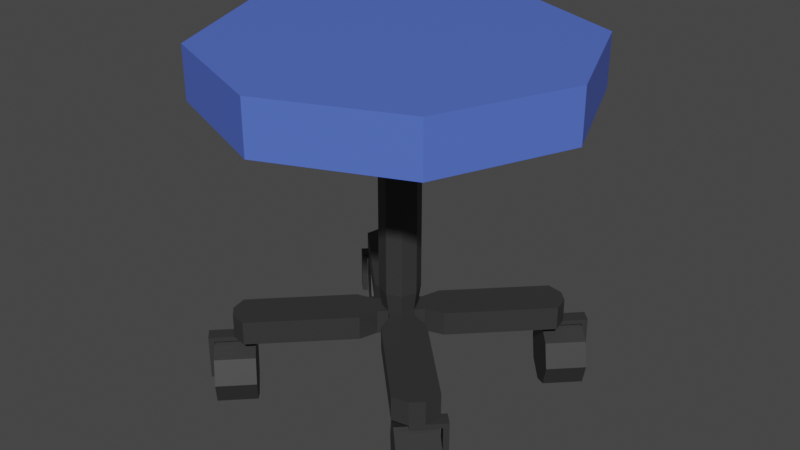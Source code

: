 # Source: stool.blend  (saved by Blender 2.93.21; exported with 4.5.12 LTS)
import bpy
from mathutils import Matrix  # noqa: F401  (used for matrix-valued properties, if any)

bpy.ops.wm.read_factory_settings(use_empty=True)
scene = bpy.context.scene
scene.name = 'Scene'

# ---- collections
col_collection = bpy.data.collections.new('Collection'); scene.collection.children.link(col_collection)

# ---- materials (node trees are filled in below, after node groups)
mat_material_001 = bpy.data.materials.new('Material.001')
mat_material_001.use_transparent_shadow = False
mat_material = bpy.data.materials.new('Material')
mat_material.alpha_threshold = 0.0
mat_material.use_transparent_shadow = False
mat_material.line_color = (0.0, 0.0, 0.0, 1.0)

# ---- material node trees
mat_material_001.use_nodes = True; mat_material_001.node_tree.nodes.clear()
_N = mat_material_001.node_tree.nodes; _L = mat_material_001.node_tree.links
n0 = _N.new('ShaderNodeBsdfPrincipled'); n0.name = 'Principled BSDF'; n0.location = (10, 300)
n0.distribution = 'GGX'
n0.subsurface_method = 'BURLEY'
n0.inputs[0].default_value = (0.0331, 0.0331, 0.0331, 1.0)
n0.inputs[3].default_value = 1.45
n0.inputs[27].default_value = (0.0, 0.0, 0.0, 1.0)
n0.inputs[28].default_value = 1.0
n1 = _N.new('ShaderNodeOutputMaterial'); n1.name = 'Material Output'; n1.location = (300, 300)
_L.new(n0.outputs[0], n1.inputs[0])
n1.is_active_output = True
mat_material.use_nodes = True; mat_material.node_tree.nodes.clear()
_N = mat_material.node_tree.nodes; _L = mat_material.node_tree.links
n0 = _N.new('ShaderNodeOutputMaterial'); n0.name = 'Material Output'; n0.location = (300, 300)
n1 = _N.new('ShaderNodeBsdfPrincipled'); n1.name = 'Principled BSDF'; n1.location = (10, 300)
n1.distribution = 'GGX'
n1.subsurface_method = 'BURLEY'
n1.inputs[0].default_value = (0.08605, 0.1555, 0.6738, 1.0)
n1.inputs[2].default_value = 0.4
n1.inputs[3].default_value = 1.45
n1.inputs[27].default_value = (0.0, 0.0, 0.0, 1.0)
n1.inputs[28].default_value = 1.0
_L.new(n1.outputs[0], n0.inputs[0])
n0.is_active_output = True

# ---- world
world_world = bpy.data.worlds.new('World'); scene.world = world_world
world_world.use_nodes = True; world_world.node_tree.nodes.clear()
_N = world_world.node_tree.nodes; _L = world_world.node_tree.links
n0 = _N.new('ShaderNodeOutputWorld'); n0.name = 'World Output'; n0.location = (300, 300)
n1 = _N.new('ShaderNodeBackground'); n1.name = 'Background'; n1.location = (10, 300)
n1.inputs[0].default_value = (0.05088, 0.05088, 0.05088, 1.0)
_L.new(n1.outputs[0], n0.inputs[0])
n0.is_active_output = True
world_world.color = (0.05088, 0.05088, 0.05088)
world_world.use_sun_shadow = False
world_world.sun_shadow_jitter_overblur = 0.0

# ---- meshes
me_cylinder = bpy.data.meshes.new('Cylinder')
me_cylinder.from_pydata([(0.0, 1.0, -5.092), (0.0, 1.0, 5.019), (0.7071, 0.7071, -5.092), (0.7071, 0.7071, 5.019), (1.0, -4.371e-08, -5.092), (1.0, -4.371e-08, 5.019), (0.7071, -0.7071, -5.092), (0.7071, -0.7071, 5.019), (-8.742e-08, -1.0, -5.092), (-8.742e-08, -1.0, 5.019), (-0.7071, -0.7071, -5.092), (-0.7071, -0.7071, 5.019), (-1.0, 1.192e-08, -5.092), (-1.0, 1.192e-08, 5.019), (-0.7071, 0.7071, -5.092), (-0.7071, 0.7071, 5.019), (-9.224e-08, 0.7933, -6.434), (0.5609, 0.5609, -6.434), (0.7933, -4.016e-08, -6.434), (0.5609, -0.5609, -6.434), (-1.616e-07, -0.7933, -6.434), (-0.5609, -0.5609, -6.434), (-0.7933, 3.975e-09, -6.434), (-0.5609, 0.5609, -6.434)], [], [(0, 1, 3, 2), (2, 3, 5, 4), (4, 5, 7, 6), (6, 7, 9, 8), (8, 9, 11, 10), (10, 11, 13, 12), (3, 1, 15, 13, 11, 9, 7, 5), (12, 13, 15, 14), (14, 15, 1, 0), (4, 6, 19, 18), (16, 17, 18, 19, 20, 21, 22, 23), (10, 12, 22, 21), (6, 8, 20, 19), (12, 14, 23, 22), (2, 4, 18, 17), (8, 10, 21, 20), (14, 0, 16, 23), (0, 2, 17, 16)])
_uv = me_cylinder.uv_layers.new(name='UVMap')
_uv.uv.foreach_set('vector', [1.0, 0.5, 1.0, 1.0, 0.875, 1.0, 0.875, 0.5, 0.875, 0.5, 0.875, 1.0, 0.75, 1.0, 0.75, 0.5, 0.75, 0.5, 0.75, 1.0, 0.625, 1.0, 0.625, 0.5, 0.625, 0.5, 0.625, 1.0, 0.5, 1.0, 0.5, 0.5, 0.5, 0.5, 0.5, 1.0, 0.375, 1.0, 0.375, 0.5, 0.375, 0.5, 0.375, 1.0, 0.25, 1.0, 0.25, 0.5, 0.4197, 0.4197, 0.25, 0.49, 0.08029, 0.4197, 0.01, 0.25, 0.08029, 0.08029, 0.25, 0.01, 0.4197, 0.08029, 0.49, 0.25, 0.25, 0.5, 0.25, 1.0, 0.125, 1.0, 0.125, 0.5, 0.125, 0.5, 0.125, 1.0, 0.0, 1.0, 0.0, 0.5, 0.75, 0.5, 0.625, 0.5, 0.625, 0.5, 0.75, 0.5, 0.75, 0.49, 0.9197, 0.4197, 0.99, 0.25, 0.9197, 0.08029, 0.75, 0.01, 0.5803, 0.08029, 0.51, 0.25, 0.5803, 0.4197, 0.375, 0.5, 0.25, 0.5, 0.25, 0.5, 0.375, 0.5, 0.625, 0.5, 0.5, 0.5, 0.5, 0.5, 0.625, 0.5, 0.25, 0.5, 0.125, 0.5, 0.125, 0.5, 0.25, 0.5, 0.875, 0.5, 0.75, 0.5, 0.75, 0.5, 0.875, 0.5, 0.5, 0.5, 0.375, 0.5, 0.375, 0.5, 0.5, 0.5, 0.125, 0.5, 0.0, 0.5, 0.0, 0.5, 0.125, 0.5, 1.0, 0.5, 0.875, 0.5, 0.875, 0.5, 1.0, 0.5])
me_cylinder.materials.append(mat_material_001)
me_cylinder.use_remesh_fix_poles = True
me_cylinder.use_remesh_preserve_attributes = False
me_cylinder.update()
me_cube_001 = bpy.data.meshes.new('Cube.001')
me_cube_001.from_pydata([(-0.5653, -0.7969, -1.0), (-0.5653, -0.7969, 1.0), (-1.0, 1.0, -1.0), (-1.0, 1.0, 1.0), (0.5653, -0.7969, -1.0), (0.5653, -0.7969, 1.0), (1.0, 1.0, -1.0), (1.0, 1.0, 1.0), (-1.0, -0.5499, -1.0), (-1.0, -0.5499, 1.0), (1.0, -0.5499, -1.0), (1.0, -0.5499, 1.0), (-0.5653, -1.192, -1.0), (-0.5653, -1.192, 1.0), (0.5653, -1.192, 1.0), (0.5653, -1.192, -1.0), (0.3333, 1.134, -1.0), (-0.3333, 1.134, -1.0), (-0.3333, 1.134, 1.0), (0.3333, 1.134, 1.0), (-0.1884, -0.7969, -1.0), (0.1884, -0.7969, -1.0), (0.1884, -0.7969, 1.0), (-0.1884, -0.7969, 1.0), (-0.3333, -0.5499, 1.0), (0.3333, -0.5499, 1.0), (0.3333, -0.5499, -1.0), (-0.3333, -0.5499, -1.0), (-0.1884, -1.192, -1.0), (0.1884, -1.192, -1.0), (0.1884, -1.192, 1.0), (-0.1884, -1.192, 1.0), (-1.0, 0.869, 1.0), (1.0, 0.869, -1.0), (-1.0, 0.869, -1.0), (1.0, 0.869, 1.0), (-0.3333, 0.9918, -1.0), (0.3333, 0.9918, -1.0), (0.3333, 0.9918, 1.0), (-0.3333, 0.9918, 1.0), (0.3333, 1.408, -1.396), (-0.3333, 1.408, -1.396), (-0.3333, 0.9918, -1.396), (0.3333, 0.9918, -1.396), (0.3333, 1.486, -1.0), (-0.3333, 1.486, -1.0), (0.3333, 1.486, -1.396), (-0.3333, 1.486, -1.396), (0.3333, 1.408, -4.704), (-0.3333, 1.408, -4.704), (0.3333, 1.486, -4.704), (-0.3333, 1.486, -4.704)], [], [(34, 32, 3, 2), (16, 19, 7, 6), (10, 11, 5, 4), (23, 1, 13, 31), (26, 10, 4, 21), (24, 9, 1, 23), (39, 32, 9, 24), (37, 33, 10, 26), (33, 35, 11, 10), (0, 1, 9, 8), (28, 31, 13, 12), (4, 5, 14, 15), (1, 0, 12, 13), (21, 4, 15, 29), (0, 20, 28, 12), (20, 21, 29, 28), (15, 14, 30, 29), (29, 30, 31, 28), (34, 36, 27, 8), (36, 37, 26, 27), (35, 38, 25, 11), (38, 39, 24, 25), (11, 25, 22, 5), (25, 24, 23, 22), (8, 27, 20, 0), (27, 26, 21, 20), (5, 22, 30, 14), (22, 23, 31, 30), (2, 3, 18, 17), (17, 18, 19, 16), (19, 18, 39, 38), (7, 19, 38, 35), (17, 16, 44, 45), (2, 17, 36, 34), (6, 7, 35, 33), (16, 6, 33, 37), (18, 3, 32, 39), (8, 9, 32, 34), (41, 40, 43, 42), (16, 37, 43, 40), (37, 36, 42, 43), (36, 17, 41, 42), (45, 44, 46, 47), (16, 40, 46, 44), (41, 47, 51, 49), (41, 17, 45, 47), (48, 49, 51, 50), (40, 41, 49, 48), (47, 46, 50, 51), (46, 40, 48, 50)])
_uv = me_cube_001.uv_layers.new(name='UVMap')
_uv.uv.foreach_set('vector', [0.375, 0.2394, 0.625, 0.2394, 0.625, 0.25, 0.375, 0.25, 0.375, 0.4167, 0.625, 0.4167, 0.625, 0.5, 0.375, 0.5, 0.375, 0.625, 0.625, 0.625, 0.625, 0.75, 0.375, 0.75, 0.7917, 0.75, 0.875, 0.75, 0.875, 0.75, 0.7917, 0.75, 0.2917, 0.625, 0.375, 0.625, 0.375, 0.75, 0.2917, 0.75, 0.7917, 0.625, 0.875, 0.625, 0.875, 0.75, 0.7917, 0.75, 0.7917, 0.5106, 0.875, 0.5106, 0.875, 0.625, 0.7917, 0.625, 0.2917, 0.5106, 0.375, 0.5106, 0.375, 0.625, 0.2917, 0.625, 0.375, 0.5106, 0.625, 0.5106, 0.625, 0.625, 0.375, 0.625, 0.375, 0.0, 0.625, 0.0, 0.625, 0.125, 0.375, 0.125, 0.375, 0.9167, 0.625, 0.9167, 0.625, 1.0, 0.375, 1.0, 0.375, 0.75, 0.625, 0.75, 0.625, 0.75, 0.375, 0.75, 0.625, 0.0, 0.375, 0.0, 0.375, 0.0, 0.625, 0.0, 0.2917, 0.75, 0.375, 0.75, 0.375, 0.75, 0.2917, 0.75, 0.125, 0.75, 0.2083, 0.75, 0.2083, 0.75, 0.125, 0.75, 0.2083, 0.75, 0.2917, 0.75, 0.2917, 0.75, 0.2083, 0.75, 0.375, 0.75, 0.625, 0.75, 0.625, 0.8333, 0.375, 0.8333, 0.375, 0.8333, 0.625, 0.8333, 0.625, 0.9167, 0.375, 0.9167, 0.125, 0.5106, 0.2083, 0.5106, 0.2083, 0.625, 0.125, 0.625, 0.2083, 0.5106, 0.2917, 0.5106, 0.2917, 0.625, 0.2083, 0.625, 0.625, 0.5106, 0.7083, 0.5106, 0.7083, 0.625, 0.625, 0.625, 0.7083, 0.5106, 0.7917, 0.5106, 0.7917, 0.625, 0.7083, 0.625, 0.625, 0.625, 0.7083, 0.625, 0.7083, 0.75, 0.625, 0.75, 0.7083, 0.625, 0.7917, 0.625, 0.7917, 0.75, 0.7083, 0.75, 0.125, 0.625, 0.2083, 0.625, 0.2083, 0.75, 0.125, 0.75, 0.2083, 0.625, 0.2917, 0.625, 0.2917, 0.75, 0.2083, 0.75, 0.625, 0.75, 0.7083, 0.75, 0.7083, 0.75, 0.625, 0.75, 0.7083, 0.75, 0.7917, 0.75, 0.7917, 0.75, 0.7083, 0.75, 0.375, 0.25, 0.625, 0.25, 0.625, 0.3333, 0.375, 0.3333, 0.375, 0.3333, 0.625, 0.3333, 0.625, 0.4167, 0.375, 0.4167, 0.7083, 0.5, 0.7917, 0.5, 0.7917, 0.5106, 0.7083, 0.5106, 0.625, 0.5, 0.7083, 0.5, 0.7083, 0.5106, 0.625, 0.5106, 0.375, 0.3333, 0.375, 0.4167, 0.375, 0.4167, 0.375, 0.3333, 0.125, 0.5, 0.2083, 0.5, 0.2083, 0.5106, 0.125, 0.5106, 0.375, 0.5, 0.625, 0.5, 0.625, 0.5106, 0.375, 0.5106, 0.2917, 0.5, 0.375, 0.5, 0.375, 0.5106, 0.2917, 0.5106, 0.7917, 0.5, 0.875, 0.5, 0.875, 0.5106, 0.7917, 0.5106, 0.375, 0.125, 0.625, 0.125, 0.625, 0.2394, 0.375, 0.2394, 0.2083, 0.5, 0.2917, 0.5, 0.2917, 0.5106, 0.2083, 0.5106, 0.2917, 0.5, 0.2917, 0.5106, 0.2917, 0.5106, 0.2917, 0.5, 0.2917, 0.5106, 0.2083, 0.5106, 0.2083, 0.5106, 0.2917, 0.5106, 0.2083, 0.5106, 0.2083, 0.5, 0.2083, 0.5, 0.2083, 0.5106, 0.375, 0.3333, 0.375, 0.4167, 0.375, 0.4167, 0.375, 0.3333, 0.2917, 0.5, 0.2917, 0.5, 0.2917, 0.5, 0.2917, 0.5, 0.2083, 0.5, 0.2083, 0.5, 0.2083, 0.5, 0.2083, 0.5, 0.2083, 0.5, 0.2083, 0.5, 0.2083, 0.5, 0.2083, 0.5, 0.2917, 0.5, 0.2083, 0.5, 0.2083, 0.5, 0.2917, 0.5, 0.2917, 0.5, 0.2083, 0.5, 0.2083, 0.5, 0.2917, 0.5, 0.375, 0.3333, 0.375, 0.4167, 0.375, 0.4167, 0.375, 0.3333, 0.2917, 0.5, 0.2917, 0.5, 0.2917, 0.5, 0.2917, 0.5])
me_cube_001.materials.append(mat_material_001)
me_cube_001.use_remesh_fix_poles = True
me_cube_001.use_remesh_preserve_attributes = False
me_cube_001.update()
me_cylinder_001 = bpy.data.meshes.new('Cylinder.001')
me_cylinder_001.from_pydata([(0.0, 1.0, -1.0), (0.0, 1.0, 1.0), (0.7071, 0.7071, -1.0), (0.7071, 0.7071, 1.0), (1.0, -4.371e-08, -1.0), (1.0, -4.371e-08, 1.0), (0.7071, -0.7071, -1.0), (0.7071, -0.7071, 1.0), (-8.742e-08, -1.0, -1.0), (-8.742e-08, -1.0, 1.0), (-0.7071, -0.7071, -1.0), (-0.7071, -0.7071, 1.0), (-1.0, 1.192e-08, -1.0), (-1.0, 1.192e-08, 1.0), (-0.7071, 0.7071, -1.0), (-0.7071, 0.7071, 1.0)], [], [(0, 1, 3, 2), (2, 3, 5, 4), (4, 5, 7, 6), (6, 7, 9, 8), (8, 9, 11, 10), (10, 11, 13, 12), (3, 1, 15, 13, 11, 9, 7, 5), (12, 13, 15, 14), (14, 15, 1, 0), (0, 2, 4, 6, 8, 10, 12, 14)])
_uv = me_cylinder_001.uv_layers.new(name='UVMap')
_uv.uv.foreach_set('vector', [1.0, 0.5, 1.0, 1.0, 0.875, 1.0, 0.875, 0.5, 0.875, 0.5, 0.875, 1.0, 0.75, 1.0, 0.75, 0.5, 0.75, 0.5, 0.75, 1.0, 0.625, 1.0, 0.625, 0.5, 0.625, 0.5, 0.625, 1.0, 0.5, 1.0, 0.5, 0.5, 0.5, 0.5, 0.5, 1.0, 0.375, 1.0, 0.375, 0.5, 0.375, 0.5, 0.375, 1.0, 0.25, 1.0, 0.25, 0.5, 0.4197, 0.4197, 0.25, 0.49, 0.08029, 0.4197, 0.01, 0.25, 0.08029, 0.08029, 0.25, 0.01, 0.4197, 0.08029, 0.49, 0.25, 0.25, 0.5, 0.25, 1.0, 0.125, 1.0, 0.125, 0.5, 0.125, 0.5, 0.125, 1.0, 0.0, 1.0, 0.0, 0.5, 0.75, 0.49, 0.9197, 0.4197, 0.99, 0.25, 0.9197, 0.08029, 0.75, 0.01, 0.5803, 0.08029, 0.51, 0.25, 0.5803, 0.4197])
me_cylinder_001.materials.append(mat_material_001)
me_cylinder_001.use_remesh_fix_poles = True
me_cylinder_001.use_remesh_preserve_attributes = False
me_cylinder_001.update()
me_cube_002 = bpy.data.meshes.new('Cube.002')
me_cube_002.from_pydata([(-0.5653, -0.7969, -1.0), (-0.5653, -0.7969, 1.0), (-1.0, 1.0, -1.0), (-1.0, 1.0, 1.0), (0.5653, -0.7969, -1.0), (0.5653, -0.7969, 1.0), (1.0, 1.0, -1.0), (1.0, 1.0, 1.0), (-1.0, -0.5499, -1.0), (-1.0, -0.5499, 1.0), (1.0, -0.5499, -1.0), (1.0, -0.5499, 1.0), (-0.5653, -1.192, -1.0), (-0.5653, -1.192, 1.0), (0.5653, -1.192, 1.0), (0.5653, -1.192, -1.0), (0.3333, 1.134, -1.0), (-0.3333, 1.134, -1.0), (-0.3333, 1.134, 1.0), (0.3333, 1.134, 1.0), (-0.1884, -0.7969, -1.0), (0.1884, -0.7969, -1.0), (0.1884, -0.7969, 1.0), (-0.1884, -0.7969, 1.0), (-0.3333, -0.5499, 1.0), (0.3333, -0.5499, 1.0), (0.3333, -0.5499, -1.0), (-0.3333, -0.5499, -1.0), (-0.1884, -1.192, -1.0), (0.1884, -1.192, -1.0), (0.1884, -1.192, 1.0), (-0.1884, -1.192, 1.0), (-1.0, 0.869, 1.0), (1.0, 0.869, -1.0), (-1.0, 0.869, -1.0), (1.0, 0.869, 1.0), (-0.3333, 0.9918, -1.0), (0.3333, 0.9918, -1.0), (0.3333, 0.9918, 1.0), (-0.3333, 0.9918, 1.0), (0.3333, 1.408, -1.396), (-0.3333, 1.408, -1.396), (-0.3333, 0.9918, -1.396), (0.3333, 0.9918, -1.396), (0.3333, 1.486, -1.0), (-0.3333, 1.486, -1.0), (0.3333, 1.486, -1.396), (-0.3333, 1.486, -1.396), (0.3333, 1.408, -4.704), (-0.3333, 1.408, -4.704), (0.3333, 1.486, -4.704), (-0.3333, 1.486, -4.704)], [], [(34, 32, 3, 2), (16, 19, 7, 6), (10, 11, 5, 4), (23, 1, 13, 31), (26, 10, 4, 21), (24, 9, 1, 23), (39, 32, 9, 24), (37, 33, 10, 26), (33, 35, 11, 10), (0, 1, 9, 8), (28, 31, 13, 12), (4, 5, 14, 15), (1, 0, 12, 13), (21, 4, 15, 29), (0, 20, 28, 12), (20, 21, 29, 28), (15, 14, 30, 29), (29, 30, 31, 28), (34, 36, 27, 8), (36, 37, 26, 27), (35, 38, 25, 11), (38, 39, 24, 25), (11, 25, 22, 5), (25, 24, 23, 22), (8, 27, 20, 0), (27, 26, 21, 20), (5, 22, 30, 14), (22, 23, 31, 30), (2, 3, 18, 17), (17, 18, 19, 16), (19, 18, 39, 38), (7, 19, 38, 35), (17, 16, 44, 45), (2, 17, 36, 34), (6, 7, 35, 33), (16, 6, 33, 37), (18, 3, 32, 39), (8, 9, 32, 34), (41, 40, 43, 42), (16, 37, 43, 40), (37, 36, 42, 43), (36, 17, 41, 42), (45, 44, 46, 47), (16, 40, 46, 44), (41, 47, 51, 49), (41, 17, 45, 47), (48, 49, 51, 50), (40, 41, 49, 48), (47, 46, 50, 51), (46, 40, 48, 50)])
_uv = me_cube_002.uv_layers.new(name='UVMap')
_uv.uv.foreach_set('vector', [0.375, 0.2394, 0.625, 0.2394, 0.625, 0.25, 0.375, 0.25, 0.375, 0.4167, 0.625, 0.4167, 0.625, 0.5, 0.375, 0.5, 0.375, 0.625, 0.625, 0.625, 0.625, 0.75, 0.375, 0.75, 0.7917, 0.75, 0.875, 0.75, 0.875, 0.75, 0.7917, 0.75, 0.2917, 0.625, 0.375, 0.625, 0.375, 0.75, 0.2917, 0.75, 0.7917, 0.625, 0.875, 0.625, 0.875, 0.75, 0.7917, 0.75, 0.7917, 0.5106, 0.875, 0.5106, 0.875, 0.625, 0.7917, 0.625, 0.2917, 0.5106, 0.375, 0.5106, 0.375, 0.625, 0.2917, 0.625, 0.375, 0.5106, 0.625, 0.5106, 0.625, 0.625, 0.375, 0.625, 0.375, 0.0, 0.625, 0.0, 0.625, 0.125, 0.375, 0.125, 0.375, 0.9167, 0.625, 0.9167, 0.625, 1.0, 0.375, 1.0, 0.375, 0.75, 0.625, 0.75, 0.625, 0.75, 0.375, 0.75, 0.625, 0.0, 0.375, 0.0, 0.375, 0.0, 0.625, 0.0, 0.2917, 0.75, 0.375, 0.75, 0.375, 0.75, 0.2917, 0.75, 0.125, 0.75, 0.2083, 0.75, 0.2083, 0.75, 0.125, 0.75, 0.2083, 0.75, 0.2917, 0.75, 0.2917, 0.75, 0.2083, 0.75, 0.375, 0.75, 0.625, 0.75, 0.625, 0.8333, 0.375, 0.8333, 0.375, 0.8333, 0.625, 0.8333, 0.625, 0.9167, 0.375, 0.9167, 0.125, 0.5106, 0.2083, 0.5106, 0.2083, 0.625, 0.125, 0.625, 0.2083, 0.5106, 0.2917, 0.5106, 0.2917, 0.625, 0.2083, 0.625, 0.625, 0.5106, 0.7083, 0.5106, 0.7083, 0.625, 0.625, 0.625, 0.7083, 0.5106, 0.7917, 0.5106, 0.7917, 0.625, 0.7083, 0.625, 0.625, 0.625, 0.7083, 0.625, 0.7083, 0.75, 0.625, 0.75, 0.7083, 0.625, 0.7917, 0.625, 0.7917, 0.75, 0.7083, 0.75, 0.125, 0.625, 0.2083, 0.625, 0.2083, 0.75, 0.125, 0.75, 0.2083, 0.625, 0.2917, 0.625, 0.2917, 0.75, 0.2083, 0.75, 0.625, 0.75, 0.7083, 0.75, 0.7083, 0.75, 0.625, 0.75, 0.7083, 0.75, 0.7917, 0.75, 0.7917, 0.75, 0.7083, 0.75, 0.375, 0.25, 0.625, 0.25, 0.625, 0.3333, 0.375, 0.3333, 0.375, 0.3333, 0.625, 0.3333, 0.625, 0.4167, 0.375, 0.4167, 0.7083, 0.5, 0.7917, 0.5, 0.7917, 0.5106, 0.7083, 0.5106, 0.625, 0.5, 0.7083, 0.5, 0.7083, 0.5106, 0.625, 0.5106, 0.375, 0.3333, 0.375, 0.4167, 0.375, 0.4167, 0.375, 0.3333, 0.125, 0.5, 0.2083, 0.5, 0.2083, 0.5106, 0.125, 0.5106, 0.375, 0.5, 0.625, 0.5, 0.625, 0.5106, 0.375, 0.5106, 0.2917, 0.5, 0.375, 0.5, 0.375, 0.5106, 0.2917, 0.5106, 0.7917, 0.5, 0.875, 0.5, 0.875, 0.5106, 0.7917, 0.5106, 0.375, 0.125, 0.625, 0.125, 0.625, 0.2394, 0.375, 0.2394, 0.2083, 0.5, 0.2917, 0.5, 0.2917, 0.5106, 0.2083, 0.5106, 0.2917, 0.5, 0.2917, 0.5106, 0.2917, 0.5106, 0.2917, 0.5, 0.2917, 0.5106, 0.2083, 0.5106, 0.2083, 0.5106, 0.2917, 0.5106, 0.2083, 0.5106, 0.2083, 0.5, 0.2083, 0.5, 0.2083, 0.5106, 0.375, 0.3333, 0.375, 0.4167, 0.375, 0.4167, 0.375, 0.3333, 0.2917, 0.5, 0.2917, 0.5, 0.2917, 0.5, 0.2917, 0.5, 0.2083, 0.5, 0.2083, 0.5, 0.2083, 0.5, 0.2083, 0.5, 0.2083, 0.5, 0.2083, 0.5, 0.2083, 0.5, 0.2083, 0.5, 0.2917, 0.5, 0.2083, 0.5, 0.2083, 0.5, 0.2917, 0.5, 0.2917, 0.5, 0.2083, 0.5, 0.2083, 0.5, 0.2917, 0.5, 0.375, 0.3333, 0.375, 0.4167, 0.375, 0.4167, 0.375, 0.3333, 0.2917, 0.5, 0.2917, 0.5, 0.2917, 0.5, 0.2917, 0.5])
me_cube_002.materials.append(mat_material_001)
me_cube_002.use_remesh_fix_poles = True
me_cube_002.use_remesh_preserve_attributes = False
me_cube_002.update()
me_cylinder_002 = bpy.data.meshes.new('Cylinder.002')
me_cylinder_002.from_pydata([(0.0, 1.0, -1.0), (0.0, 1.0, 1.0), (0.7071, 0.7071, -1.0), (0.7071, 0.7071, 1.0), (1.0, -4.371e-08, -1.0), (1.0, -4.371e-08, 1.0), (0.7071, -0.7071, -1.0), (0.7071, -0.7071, 1.0), (-8.742e-08, -1.0, -1.0), (-8.742e-08, -1.0, 1.0), (-0.7071, -0.7071, -1.0), (-0.7071, -0.7071, 1.0), (-1.0, 1.192e-08, -1.0), (-1.0, 1.192e-08, 1.0), (-0.7071, 0.7071, -1.0), (-0.7071, 0.7071, 1.0)], [], [(0, 1, 3, 2), (2, 3, 5, 4), (4, 5, 7, 6), (6, 7, 9, 8), (8, 9, 11, 10), (10, 11, 13, 12), (3, 1, 15, 13, 11, 9, 7, 5), (12, 13, 15, 14), (14, 15, 1, 0), (0, 2, 4, 6, 8, 10, 12, 14)])
_uv = me_cylinder_002.uv_layers.new(name='UVMap')
_uv.uv.foreach_set('vector', [1.0, 0.5, 1.0, 1.0, 0.875, 1.0, 0.875, 0.5, 0.875, 0.5, 0.875, 1.0, 0.75, 1.0, 0.75, 0.5, 0.75, 0.5, 0.75, 1.0, 0.625, 1.0, 0.625, 0.5, 0.625, 0.5, 0.625, 1.0, 0.5, 1.0, 0.5, 0.5, 0.5, 0.5, 0.5, 1.0, 0.375, 1.0, 0.375, 0.5, 0.375, 0.5, 0.375, 1.0, 0.25, 1.0, 0.25, 0.5, 0.4197, 0.4197, 0.25, 0.49, 0.08029, 0.4197, 0.01, 0.25, 0.08029, 0.08029, 0.25, 0.01, 0.4197, 0.08029, 0.49, 0.25, 0.25, 0.5, 0.25, 1.0, 0.125, 1.0, 0.125, 0.5, 0.125, 0.5, 0.125, 1.0, 0.0, 1.0, 0.0, 0.5, 0.75, 0.49, 0.9197, 0.4197, 0.99, 0.25, 0.9197, 0.08029, 0.75, 0.01, 0.5803, 0.08029, 0.51, 0.25, 0.5803, 0.4197])
me_cylinder_002.materials.append(mat_material_001)
me_cylinder_002.use_remesh_fix_poles = True
me_cylinder_002.use_remesh_preserve_attributes = False
me_cylinder_002.update()
me_cube_003 = bpy.data.meshes.new('Cube.003')
me_cube_003.from_pydata([(-0.5653, -0.7969, -1.0), (-0.5653, -0.7969, 1.0), (-1.0, 1.0, -1.0), (-1.0, 1.0, 1.0), (0.5653, -0.7969, -1.0), (0.5653, -0.7969, 1.0), (1.0, 1.0, -1.0), (1.0, 1.0, 1.0), (-1.0, -0.5499, -1.0), (-1.0, -0.5499, 1.0), (1.0, -0.5499, -1.0), (1.0, -0.5499, 1.0), (-0.5653, -1.192, -1.0), (-0.5653, -1.192, 1.0), (0.5653, -1.192, 1.0), (0.5653, -1.192, -1.0), (0.3333, 1.134, -1.0), (-0.3333, 1.134, -1.0), (-0.3333, 1.134, 1.0), (0.3333, 1.134, 1.0), (-0.1884, -0.7969, -1.0), (0.1884, -0.7969, -1.0), (0.1884, -0.7969, 1.0), (-0.1884, -0.7969, 1.0), (-0.3333, -0.5499, 1.0), (0.3333, -0.5499, 1.0), (0.3333, -0.5499, -1.0), (-0.3333, -0.5499, -1.0), (-0.1884, -1.192, -1.0), (0.1884, -1.192, -1.0), (0.1884, -1.192, 1.0), (-0.1884, -1.192, 1.0), (-1.0, 0.869, 1.0), (1.0, 0.869, -1.0), (-1.0, 0.869, -1.0), (1.0, 0.869, 1.0), (-0.3333, 0.9918, -1.0), (0.3333, 0.9918, -1.0), (0.3333, 0.9918, 1.0), (-0.3333, 0.9918, 1.0), (-0.1374, 1.134, -1.0), (-0.1374, 0.9318, -1.0), (0.3312, 0.9318, -1.0), (0.3312, 1.134, -1.0), (-1.04, 1.134, -1.396), (-1.04, 0.9318, -1.396), (0.3312, 0.9318, -1.396), (0.3312, 1.134, -1.396), (-1.298, 1.134, -1.0), (-1.298, 0.9318, -1.0), (-1.298, 1.134, -1.396), (-1.298, 0.9318, -1.396), (-1.04, 1.134, -4.704), (-1.04, 0.9318, -4.704), (-1.298, 1.134, -4.704), (-1.298, 0.9318, -4.704)], [], [(34, 32, 3, 2), (16, 19, 7, 6), (10, 11, 5, 4), (23, 1, 13, 31), (26, 10, 4, 21), (24, 9, 1, 23), (39, 32, 9, 24), (37, 33, 10, 26), (33, 35, 11, 10), (0, 1, 9, 8), (28, 31, 13, 12), (4, 5, 14, 15), (1, 0, 12, 13), (21, 4, 15, 29), (0, 20, 28, 12), (20, 21, 29, 28), (15, 14, 30, 29), (29, 30, 31, 28), (34, 36, 27, 8), (36, 37, 26, 27), (35, 38, 25, 11), (38, 39, 24, 25), (11, 25, 22, 5), (25, 24, 23, 22), (8, 27, 20, 0), (27, 26, 21, 20), (5, 22, 30, 14), (22, 23, 31, 30), (2, 3, 18, 17), (17, 18, 19, 16), (19, 18, 39, 38), (7, 19, 38, 35), (2, 17, 36, 34), (6, 7, 35, 33), (16, 6, 33, 37), (18, 3, 32, 39), (8, 9, 32, 34), (41, 40, 48, 49), (45, 44, 47, 46), (40, 43, 47, 44), (43, 42, 46, 47), (42, 41, 45, 46), (49, 48, 50, 51), (40, 44, 50, 48), (45, 51, 55, 53), (45, 41, 49, 51), (52, 53, 55, 54), (44, 45, 53, 52), (51, 50, 54, 55), (50, 44, 52, 54)])
_uv = me_cube_003.uv_layers.new(name='UVMap')
_uv.uv.foreach_set('vector', [0.375, 0.2394, 0.625, 0.2394, 0.625, 0.25, 0.375, 0.25, 0.375, 0.4167, 0.625, 0.4167, 0.625, 0.5, 0.375, 0.5, 0.375, 0.625, 0.625, 0.625, 0.625, 0.75, 0.375, 0.75, 0.7917, 0.75, 0.875, 0.75, 0.875, 0.75, 0.7917, 0.75, 0.2917, 0.625, 0.375, 0.625, 0.375, 0.75, 0.2917, 0.75, 0.7917, 0.625, 0.875, 0.625, 0.875, 0.75, 0.7917, 0.75, 0.7917, 0.5106, 0.875, 0.5106, 0.875, 0.625, 0.7917, 0.625, 0.2917, 0.5106, 0.375, 0.5106, 0.375, 0.625, 0.2917, 0.625, 0.375, 0.5106, 0.625, 0.5106, 0.625, 0.625, 0.375, 0.625, 0.375, 0.0, 0.625, 0.0, 0.625, 0.125, 0.375, 0.125, 0.375, 0.9167, 0.625, 0.9167, 0.625, 1.0, 0.375, 1.0, 0.375, 0.75, 0.625, 0.75, 0.625, 0.75, 0.375, 0.75, 0.625, 0.0, 0.375, 0.0, 0.375, 0.0, 0.625, 0.0, 0.2917, 0.75, 0.375, 0.75, 0.375, 0.75, 0.2917, 0.75, 0.125, 0.75, 0.2083, 0.75, 0.2083, 0.75, 0.125, 0.75, 0.2083, 0.75, 0.2917, 0.75, 0.2917, 0.75, 0.2083, 0.75, 0.375, 0.75, 0.625, 0.75, 0.625, 0.8333, 0.375, 0.8333, 0.375, 0.8333, 0.625, 0.8333, 0.625, 0.9167, 0.375, 0.9167, 0.125, 0.5106, 0.2083, 0.5106, 0.2083, 0.625, 0.125, 0.625, 0.2083, 0.5106, 0.2917, 0.5106, 0.2917, 0.625, 0.2083, 0.625, 0.625, 0.5106, 0.7083, 0.5106, 0.7083, 0.625, 0.625, 0.625, 0.7083, 0.5106, 0.7917, 0.5106, 0.7917, 0.625, 0.7083, 0.625, 0.625, 0.625, 0.7083, 0.625, 0.7083, 0.75, 0.625, 0.75, 0.7083, 0.625, 0.7917, 0.625, 0.7917, 0.75, 0.7083, 0.75, 0.125, 0.625, 0.2083, 0.625, 0.2083, 0.75, 0.125, 0.75, 0.2083, 0.625, 0.2917, 0.625, 0.2917, 0.75, 0.2083, 0.75, 0.625, 0.75, 0.7083, 0.75, 0.7083, 0.75, 0.625, 0.75, 0.7083, 0.75, 0.7917, 0.75, 0.7917, 0.75, 0.7083, 0.75, 0.375, 0.25, 0.625, 0.25, 0.625, 0.3333, 0.375, 0.3333, 0.375, 0.3333, 0.625, 0.3333, 0.625, 0.4167, 0.375, 0.4167, 0.7083, 0.5, 0.7917, 0.5, 0.7917, 0.5106, 0.7083, 0.5106, 0.625, 0.5, 0.7083, 0.5, 0.7083, 0.5106, 0.625, 0.5106, 0.125, 0.5, 0.2083, 0.5, 0.2083, 0.5106, 0.125, 0.5106, 0.375, 0.5, 0.625, 0.5, 0.625, 0.5106, 0.375, 0.5106, 0.2917, 0.5, 0.375, 0.5, 0.375, 0.5106, 0.2917, 0.5106, 0.7917, 0.5, 0.875, 0.5, 0.875, 0.5106, 0.7917, 0.5106, 0.375, 0.125, 0.625, 0.125, 0.625, 0.2394, 0.375, 0.2394, 0.375, 0.3333, 0.375, 0.4167, 0.375, 0.4167, 0.375, 0.3333, 0.2083, 0.5, 0.2917, 0.5, 0.2917, 0.5106, 0.2083, 0.5106, 0.2917, 0.5, 0.2917, 0.5106, 0.2917, 0.5106, 0.2917, 0.5, 0.2917, 0.5106, 0.2083, 0.5106, 0.2083, 0.5106, 0.2917, 0.5106, 0.2083, 0.5106, 0.2083, 0.5, 0.2083, 0.5, 0.2083, 0.5106, 0.375, 0.3333, 0.375, 0.4167, 0.375, 0.4167, 0.375, 0.3333, 0.2917, 0.5, 0.2917, 0.5, 0.2917, 0.5, 0.2917, 0.5, 0.2083, 0.5, 0.2083, 0.5, 0.2083, 0.5, 0.2083, 0.5, 0.2083, 0.5, 0.2083, 0.5, 0.2083, 0.5, 0.2083, 0.5, 0.2917, 0.5, 0.2083, 0.5, 0.2083, 0.5, 0.2917, 0.5, 0.2917, 0.5, 0.2083, 0.5, 0.2083, 0.5, 0.2917, 0.5, 0.375, 0.3333, 0.375, 0.4167, 0.375, 0.4167, 0.375, 0.3333, 0.2917, 0.5, 0.2917, 0.5, 0.2917, 0.5, 0.2917, 0.5])
me_cube_003.materials.append(mat_material_001)
me_cube_003.use_remesh_fix_poles = True
me_cube_003.use_remesh_preserve_attributes = False
me_cube_003.update()
me_cylinder_003 = bpy.data.meshes.new('Cylinder.003')
me_cylinder_003.from_pydata([(0.0, 1.0, -1.0), (0.0, 1.0, 1.0), (0.7071, 0.7071, -1.0), (0.7071, 0.7071, 1.0), (1.0, -4.371e-08, -1.0), (1.0, -4.371e-08, 1.0), (0.7071, -0.7071, -1.0), (0.7071, -0.7071, 1.0), (-8.742e-08, -1.0, -1.0), (-8.742e-08, -1.0, 1.0), (-0.7071, -0.7071, -1.0), (-0.7071, -0.7071, 1.0), (-1.0, 1.192e-08, -1.0), (-1.0, 1.192e-08, 1.0), (-0.7071, 0.7071, -1.0), (-0.7071, 0.7071, 1.0)], [], [(0, 1, 3, 2), (2, 3, 5, 4), (4, 5, 7, 6), (6, 7, 9, 8), (8, 9, 11, 10), (10, 11, 13, 12), (3, 1, 15, 13, 11, 9, 7, 5), (12, 13, 15, 14), (14, 15, 1, 0), (0, 2, 4, 6, 8, 10, 12, 14)])
_uv = me_cylinder_003.uv_layers.new(name='UVMap')
_uv.uv.foreach_set('vector', [1.0, 0.5, 1.0, 1.0, 0.875, 1.0, 0.875, 0.5, 0.875, 0.5, 0.875, 1.0, 0.75, 1.0, 0.75, 0.5, 0.75, 0.5, 0.75, 1.0, 0.625, 1.0, 0.625, 0.5, 0.625, 0.5, 0.625, 1.0, 0.5, 1.0, 0.5, 0.5, 0.5, 0.5, 0.5, 1.0, 0.375, 1.0, 0.375, 0.5, 0.375, 0.5, 0.375, 1.0, 0.25, 1.0, 0.25, 0.5, 0.4197, 0.4197, 0.25, 0.49, 0.08029, 0.4197, 0.01, 0.25, 0.08029, 0.08029, 0.25, 0.01, 0.4197, 0.08029, 0.49, 0.25, 0.25, 0.5, 0.25, 1.0, 0.125, 1.0, 0.125, 0.5, 0.125, 0.5, 0.125, 1.0, 0.0, 1.0, 0.0, 0.5, 0.75, 0.49, 0.9197, 0.4197, 0.99, 0.25, 0.9197, 0.08029, 0.75, 0.01, 0.5803, 0.08029, 0.51, 0.25, 0.5803, 0.4197])
me_cylinder_003.materials.append(mat_material_001)
me_cylinder_003.use_remesh_fix_poles = True
me_cylinder_003.use_remesh_preserve_attributes = False
me_cylinder_003.update()
me_cube_005 = bpy.data.meshes.new('Cube.005')
me_cube_005.from_pydata([(-0.5653, -0.7969, -1.0), (-0.5653, -0.7969, 1.0), (-1.0, 1.0, -1.0), (-1.0, 1.0, 1.0), (0.5653, -0.7969, -1.0), (0.5653, -0.7969, 1.0), (1.0, 1.0, -1.0), (1.0, 1.0, 1.0), (-1.0, -0.5499, -1.0), (-1.0, -0.5499, 1.0), (1.0, -0.5499, -1.0), (1.0, -0.5499, 1.0), (-0.5653, -1.192, -1.0), (-0.5653, -1.192, 1.0), (0.5653, -1.192, 1.0), (0.5653, -1.192, -1.0), (0.3333, 1.134, -1.0), (-0.3333, 1.134, -1.0), (-0.3333, 1.134, 1.0), (0.3333, 1.134, 1.0), (-0.1884, -0.7969, -1.0), (0.1884, -0.7969, -1.0), (0.1884, -0.7969, 1.0), (-0.1884, -0.7969, 1.0), (-0.3333, -0.5499, 1.0), (0.3333, -0.5499, 1.0), (0.3333, -0.5499, -1.0), (-0.3333, -0.5499, -1.0), (-0.1884, -1.192, -1.0), (0.1884, -1.192, -1.0), (0.1884, -1.192, 1.0), (-0.1884, -1.192, 1.0), (-1.0, 0.869, 1.0), (1.0, 0.869, -1.0), (-1.0, 0.869, -1.0), (1.0, 0.869, 1.0), (-0.3333, 0.9918, -1.0), (0.3333, 0.9918, -1.0), (0.3333, 0.9918, 1.0), (-0.3333, 0.9918, 1.0), (-0.1374, 1.134, -1.0), (-0.1374, 0.9318, -1.0), (0.3312, 0.9318, -1.0), (0.3312, 1.134, -1.0), (-1.04, 1.134, -1.396), (-1.04, 0.9318, -1.396), (0.3312, 0.9318, -1.396), (0.3312, 1.134, -1.396), (-1.298, 1.134, -1.0), (-1.298, 0.9318, -1.0), (-1.298, 1.134, -1.396), (-1.298, 0.9318, -1.396), (-1.04, 1.134, -4.704), (-1.04, 0.9318, -4.704), (-1.298, 1.134, -4.704), (-1.298, 0.9318, -4.704)], [], [(34, 32, 3, 2), (16, 19, 7, 6), (10, 11, 5, 4), (23, 1, 13, 31), (26, 10, 4, 21), (24, 9, 1, 23), (39, 32, 9, 24), (37, 33, 10, 26), (33, 35, 11, 10), (0, 1, 9, 8), (28, 31, 13, 12), (4, 5, 14, 15), (1, 0, 12, 13), (21, 4, 15, 29), (0, 20, 28, 12), (20, 21, 29, 28), (15, 14, 30, 29), (29, 30, 31, 28), (34, 36, 27, 8), (36, 37, 26, 27), (35, 38, 25, 11), (38, 39, 24, 25), (11, 25, 22, 5), (25, 24, 23, 22), (8, 27, 20, 0), (27, 26, 21, 20), (5, 22, 30, 14), (22, 23, 31, 30), (2, 3, 18, 17), (17, 18, 19, 16), (19, 18, 39, 38), (7, 19, 38, 35), (2, 17, 36, 34), (6, 7, 35, 33), (16, 6, 33, 37), (18, 3, 32, 39), (8, 9, 32, 34), (41, 40, 48, 49), (45, 44, 47, 46), (40, 43, 47, 44), (43, 42, 46, 47), (42, 41, 45, 46), (49, 48, 50, 51), (40, 44, 50, 48), (45, 51, 55, 53), (45, 41, 49, 51), (52, 53, 55, 54), (44, 45, 53, 52), (51, 50, 54, 55), (50, 44, 52, 54)])
_uv = me_cube_005.uv_layers.new(name='UVMap')
_uv.uv.foreach_set('vector', [0.375, 0.2394, 0.625, 0.2394, 0.625, 0.25, 0.375, 0.25, 0.375, 0.4167, 0.625, 0.4167, 0.625, 0.5, 0.375, 0.5, 0.375, 0.625, 0.625, 0.625, 0.625, 0.75, 0.375, 0.75, 0.7917, 0.75, 0.875, 0.75, 0.875, 0.75, 0.7917, 0.75, 0.2917, 0.625, 0.375, 0.625, 0.375, 0.75, 0.2917, 0.75, 0.7917, 0.625, 0.875, 0.625, 0.875, 0.75, 0.7917, 0.75, 0.7917, 0.5106, 0.875, 0.5106, 0.875, 0.625, 0.7917, 0.625, 0.2917, 0.5106, 0.375, 0.5106, 0.375, 0.625, 0.2917, 0.625, 0.375, 0.5106, 0.625, 0.5106, 0.625, 0.625, 0.375, 0.625, 0.375, 0.0, 0.625, 0.0, 0.625, 0.125, 0.375, 0.125, 0.375, 0.9167, 0.625, 0.9167, 0.625, 1.0, 0.375, 1.0, 0.375, 0.75, 0.625, 0.75, 0.625, 0.75, 0.375, 0.75, 0.625, 0.0, 0.375, 0.0, 0.375, 0.0, 0.625, 0.0, 0.2917, 0.75, 0.375, 0.75, 0.375, 0.75, 0.2917, 0.75, 0.125, 0.75, 0.2083, 0.75, 0.2083, 0.75, 0.125, 0.75, 0.2083, 0.75, 0.2917, 0.75, 0.2917, 0.75, 0.2083, 0.75, 0.375, 0.75, 0.625, 0.75, 0.625, 0.8333, 0.375, 0.8333, 0.375, 0.8333, 0.625, 0.8333, 0.625, 0.9167, 0.375, 0.9167, 0.125, 0.5106, 0.2083, 0.5106, 0.2083, 0.625, 0.125, 0.625, 0.2083, 0.5106, 0.2917, 0.5106, 0.2917, 0.625, 0.2083, 0.625, 0.625, 0.5106, 0.7083, 0.5106, 0.7083, 0.625, 0.625, 0.625, 0.7083, 0.5106, 0.7917, 0.5106, 0.7917, 0.625, 0.7083, 0.625, 0.625, 0.625, 0.7083, 0.625, 0.7083, 0.75, 0.625, 0.75, 0.7083, 0.625, 0.7917, 0.625, 0.7917, 0.75, 0.7083, 0.75, 0.125, 0.625, 0.2083, 0.625, 0.2083, 0.75, 0.125, 0.75, 0.2083, 0.625, 0.2917, 0.625, 0.2917, 0.75, 0.2083, 0.75, 0.625, 0.75, 0.7083, 0.75, 0.7083, 0.75, 0.625, 0.75, 0.7083, 0.75, 0.7917, 0.75, 0.7917, 0.75, 0.7083, 0.75, 0.375, 0.25, 0.625, 0.25, 0.625, 0.3333, 0.375, 0.3333, 0.375, 0.3333, 0.625, 0.3333, 0.625, 0.4167, 0.375, 0.4167, 0.7083, 0.5, 0.7917, 0.5, 0.7917, 0.5106, 0.7083, 0.5106, 0.625, 0.5, 0.7083, 0.5, 0.7083, 0.5106, 0.625, 0.5106, 0.125, 0.5, 0.2083, 0.5, 0.2083, 0.5106, 0.125, 0.5106, 0.375, 0.5, 0.625, 0.5, 0.625, 0.5106, 0.375, 0.5106, 0.2917, 0.5, 0.375, 0.5, 0.375, 0.5106, 0.2917, 0.5106, 0.7917, 0.5, 0.875, 0.5, 0.875, 0.5106, 0.7917, 0.5106, 0.375, 0.125, 0.625, 0.125, 0.625, 0.2394, 0.375, 0.2394, 0.375, 0.3333, 0.375, 0.4167, 0.375, 0.4167, 0.375, 0.3333, 0.2083, 0.5, 0.2917, 0.5, 0.2917, 0.5106, 0.2083, 0.5106, 0.2917, 0.5, 0.2917, 0.5106, 0.2917, 0.5106, 0.2917, 0.5, 0.2917, 0.5106, 0.2083, 0.5106, 0.2083, 0.5106, 0.2917, 0.5106, 0.2083, 0.5106, 0.2083, 0.5, 0.2083, 0.5, 0.2083, 0.5106, 0.375, 0.3333, 0.375, 0.4167, 0.375, 0.4167, 0.375, 0.3333, 0.2917, 0.5, 0.2917, 0.5, 0.2917, 0.5, 0.2917, 0.5, 0.2083, 0.5, 0.2083, 0.5, 0.2083, 0.5, 0.2083, 0.5, 0.2083, 0.5, 0.2083, 0.5, 0.2083, 0.5, 0.2083, 0.5, 0.2917, 0.5, 0.2083, 0.5, 0.2083, 0.5, 0.2917, 0.5, 0.2917, 0.5, 0.2083, 0.5, 0.2083, 0.5, 0.2917, 0.5, 0.375, 0.3333, 0.375, 0.4167, 0.375, 0.4167, 0.375, 0.3333, 0.2917, 0.5, 0.2917, 0.5, 0.2917, 0.5, 0.2917, 0.5])
me_cube_005.materials.append(mat_material_001)
me_cube_005.use_remesh_fix_poles = True
me_cube_005.use_remesh_preserve_attributes = False
me_cube_005.update()
me_cylinder_005 = bpy.data.meshes.new('Cylinder.005')
me_cylinder_005.from_pydata([(0.0, 1.0, -1.0), (0.0, 1.0, 1.0), (0.7071, 0.7071, -1.0), (0.7071, 0.7071, 1.0), (1.0, -4.371e-08, -1.0), (1.0, -4.371e-08, 1.0), (0.7071, -0.7071, -1.0), (0.7071, -0.7071, 1.0), (-8.742e-08, -1.0, -1.0), (-8.742e-08, -1.0, 1.0), (-0.7071, -0.7071, -1.0), (-0.7071, -0.7071, 1.0), (-1.0, 1.192e-08, -1.0), (-1.0, 1.192e-08, 1.0), (-0.7071, 0.7071, -1.0), (-0.7071, 0.7071, 1.0)], [], [(0, 1, 3, 2), (2, 3, 5, 4), (4, 5, 7, 6), (6, 7, 9, 8), (8, 9, 11, 10), (10, 11, 13, 12), (3, 1, 15, 13, 11, 9, 7, 5), (12, 13, 15, 14), (14, 15, 1, 0), (0, 2, 4, 6, 8, 10, 12, 14)])
_uv = me_cylinder_005.uv_layers.new(name='UVMap')
_uv.uv.foreach_set('vector', [1.0, 0.5, 1.0, 1.0, 0.875, 1.0, 0.875, 0.5, 0.875, 0.5, 0.875, 1.0, 0.75, 1.0, 0.75, 0.5, 0.75, 0.5, 0.75, 1.0, 0.625, 1.0, 0.625, 0.5, 0.625, 0.5, 0.625, 1.0, 0.5, 1.0, 0.5, 0.5, 0.5, 0.5, 0.5, 1.0, 0.375, 1.0, 0.375, 0.5, 0.375, 0.5, 0.375, 1.0, 0.25, 1.0, 0.25, 0.5, 0.4197, 0.4197, 0.25, 0.49, 0.08029, 0.4197, 0.01, 0.25, 0.08029, 0.08029, 0.25, 0.01, 0.4197, 0.08029, 0.49, 0.25, 0.25, 0.5, 0.25, 1.0, 0.125, 1.0, 0.125, 0.5, 0.125, 0.5, 0.125, 1.0, 0.0, 1.0, 0.0, 0.5, 0.75, 0.49, 0.9197, 0.4197, 0.99, 0.25, 0.9197, 0.08029, 0.75, 0.01, 0.5803, 0.08029, 0.51, 0.25, 0.5803, 0.4197])
me_cylinder_005.materials.append(mat_material_001)
me_cylinder_005.use_remesh_fix_poles = True
me_cylinder_005.use_remesh_preserve_attributes = False
me_cylinder_005.update()
me_cylinder_004 = bpy.data.meshes.new('Cylinder.004')
me_cylinder_004.from_pydata([(0.0, 1.0, -1.0), (0.0, 1.0, 1.0), (0.7071, 0.7071, -1.0), (0.7071, 0.7071, 1.0), (1.0, -4.371e-08, -1.0), (1.0, -4.371e-08, 1.0), (0.7071, -0.7071, -1.0), (0.7071, -0.7071, 1.0), (-8.742e-08, -1.0, -1.0), (-8.742e-08, -1.0, 1.0), (-0.7071, -0.7071, -1.0), (-0.7071, -0.7071, 1.0), (-1.0, 1.192e-08, -1.0), (-1.0, 1.192e-08, 1.0), (-0.7071, 0.7071, -1.0), (-0.7071, 0.7071, 1.0)], [], [(0, 1, 3, 2), (2, 3, 5, 4), (4, 5, 7, 6), (6, 7, 9, 8), (8, 9, 11, 10), (10, 11, 13, 12), (3, 1, 15, 13, 11, 9, 7, 5), (12, 13, 15, 14), (14, 15, 1, 0), (0, 2, 4, 6, 8, 10, 12, 14)])
_uv = me_cylinder_004.uv_layers.new(name='UVMap')
_uv.uv.foreach_set('vector', [1.0, 0.5, 1.0, 1.0, 0.875, 1.0, 0.875, 0.5, 0.875, 0.5, 0.875, 1.0, 0.75, 1.0, 0.75, 0.5, 0.75, 0.5, 0.75, 1.0, 0.625, 1.0, 0.625, 0.5, 0.625, 0.5, 0.625, 1.0, 0.5, 1.0, 0.5, 0.5, 0.5, 0.5, 0.5, 1.0, 0.375, 1.0, 0.375, 0.5, 0.375, 0.5, 0.375, 1.0, 0.25, 1.0, 0.25, 0.5, 0.4197, 0.4197, 0.25, 0.49, 0.08029, 0.4197, 0.01, 0.25, 0.08029, 0.08029, 0.25, 0.01, 0.4197, 0.08029, 0.49, 0.25, 0.25, 0.5, 0.25, 1.0, 0.125, 1.0, 0.125, 0.5, 0.125, 0.5, 0.125, 1.0, 0.0, 1.0, 0.0, 0.5, 0.75, 0.49, 0.9197, 0.4197, 0.99, 0.25, 0.9197, 0.08029, 0.75, 0.01, 0.5803, 0.08029, 0.51, 0.25, 0.5803, 0.4197])
me_cylinder_004.materials.append(mat_material)
me_cylinder_004.use_remesh_fix_poles = True
me_cylinder_004.use_remesh_preserve_attributes = False
me_cylinder_004.update()

# ---- objects
ob_cylinder = bpy.data.objects.new('Cylinder', me_cylinder)
ob_chairspoke = bpy.data.objects.new('ChairSpoke', me_cube_001)
ob_chairwheel = bpy.data.objects.new('ChairWheel', me_cylinder_001)
ob_chairspoke_001 = bpy.data.objects.new('ChairSpoke.001', me_cube_002)
ob_chairwheel_001 = bpy.data.objects.new('ChairWheel.001', me_cylinder_002)
ob_chairspoke_002 = bpy.data.objects.new('ChairSpoke.002', me_cube_003)
ob_chairwheel_002 = bpy.data.objects.new('ChairWheel.002', me_cylinder_003)
ob_chairspoke_003 = bpy.data.objects.new('ChairSpoke.003', me_cube_005)
ob_chairwheel_003 = bpy.data.objects.new('ChairWheel.003', me_cylinder_005)
ob_cylinder_001 = bpy.data.objects.new('Cylinder.001', me_cylinder_004)

# ---- transforms, parenting, visibility, modifiers, constraints
ob_cylinder.location = (-0.07067, 0.0, -0.3239)
ob_cylinder.rotation_euler = (0.0, -0.0, -0.7854)
ob_cylinder.scale = (0.1229, 0.1229, 0.1253)
ob_chairspoke.location = (0.2692, 0.3399, -1.154)
ob_chairspoke.rotation_euler = (0.0, -0.0, -0.7854)
ob_chairspoke.scale = (0.1303, 0.4292, 0.07262)
ob_chairwheel.location = (0.6135, 0.6841, -1.459)
ob_chairwheel.rotation_euler = (-1.571, -0.0, -0.7854)
ob_chairwheel.scale = (0.2, 0.2, 0.12)
ob_chairspoke_001.location = (-0.4105, -0.3399, -1.154)
ob_chairspoke_001.rotation_euler = (0.0, 0.0, 2.356)
ob_chairspoke_001.scale = (0.1303, 0.4292, 0.07262)
ob_chairwheel_001.location = (-0.7548, -0.6841, -1.459)
ob_chairwheel_001.rotation_euler = (-1.571, 0.0, 2.356)
ob_chairwheel_001.scale = (0.2, 0.2, 0.12)
ob_chairspoke_002.location = (0.2692, -0.3399, -1.154)
ob_chairspoke_002.rotation_euler = (0.0, -0.0, -2.356)
ob_chairspoke_002.scale = (0.1303, 0.4292, 0.07262)
ob_chairwheel_002.location = (0.5877, -0.6583, -1.459)
ob_chairwheel_002.rotation_euler = (-1.571, 0.0, -3.927)
ob_chairwheel_002.scale = (0.2, 0.2, 0.12)
ob_chairspoke_003.location = (-0.4105, 0.3399, -1.154)
ob_chairspoke_003.rotation_euler = (0.0, -0.0, -5.498)
ob_chairspoke_003.scale = (0.1303, 0.4292, 0.07262)
ob_chairwheel_003.location = (-0.729, 0.6583, -1.459)
ob_chairwheel_003.rotation_euler = (-1.571, -0.0, -7.069)
ob_chairwheel_003.scale = (0.2, 0.2, 0.12)
ob_cylinder_001.location = (-0.07067, 0.0, 0.3728)
ob_cylinder_001.scale = (1.122, 1.122, 0.1558)

# ---- collection membership
col_collection.objects.link(ob_cylinder)
col_collection.objects.link(ob_chairspoke)
col_collection.objects.link(ob_chairwheel)
col_collection.objects.link(ob_chairspoke_001)
col_collection.objects.link(ob_chairwheel_001)
col_collection.objects.link(ob_chairspoke_002)
col_collection.objects.link(ob_chairwheel_002)
col_collection.objects.link(ob_chairspoke_003)
col_collection.objects.link(ob_chairwheel_003)
col_collection.objects.link(ob_cylinder_001)

# ---- scene / render settings (as saved in the file)
scene.frame_start = 1; scene.frame_end = 250; scene.frame_set(11)
scene.render.engine = 'BLENDER_EEVEE_NEXT'
scene.cycles.use_denoising = False
scene.cycles.samples = 128
scene.cycles.sampling_pattern = 'TABULATED_SOBOL'
scene.cycles.use_adaptive_sampling = False
scene.cycles.use_light_tree = False
scene.view_settings.view_transform = 'Filmic'
bpy.context.view_layer.update()

# ---- added for rendering (the .blend has no active camera and no usable light): camera, sun
cam_auto = bpy.data.cameras.new('AutoCamera')
cam_auto.lens = 50.0
cam_auto.sensor_width = 36.0
cam_auto.clip_end = 1000.0
ob_auto_camera = bpy.data.objects.new('AutoCamera', cam_auto)
scene.collection.objects.link(ob_auto_camera)
ob_auto_camera.location = (3.49522, -4.27907, 2.28774)
ob_auto_camera.rotation_euler = (1.09748, -7.21219e-08, 0.694738)
scene.camera = ob_auto_camera
light_auto_sun = bpy.data.lights.new('AutoSun', 'SUN')
light_auto_sun.energy = 3.0
light_auto_sun.angle = 0.0523599
ob_auto_sun = bpy.data.objects.new('AutoSun', light_auto_sun)
scene.collection.objects.link(ob_auto_sun)
ob_auto_sun.rotation_euler = (0.872665, 0.174533, 0.523599)
bpy.context.view_layer.update()
